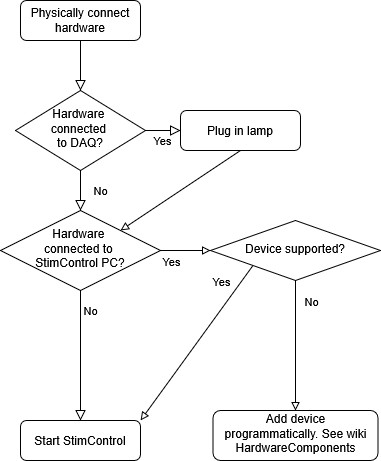

The diagram above was exported from draw.io. Its source (the exported page's mxGraphModel, read from the mxfile embedded in the PNG):
<mxGraphModel dx="1426" dy="779" grid="1" gridSize="10" guides="1" tooltips="1" connect="1" arrows="1" fold="1" page="1" pageScale="1" pageWidth="827" pageHeight="1169" math="0" shadow="0">
  <root>
    <mxCell id="WIyWlLk6GJQsqaUBKTNV-0" />
    <mxCell id="WIyWlLk6GJQsqaUBKTNV-1" parent="WIyWlLk6GJQsqaUBKTNV-0" />
    <mxCell id="WIyWlLk6GJQsqaUBKTNV-2" edge="1" parent="WIyWlLk6GJQsqaUBKTNV-1" source="WIyWlLk6GJQsqaUBKTNV-3" style="rounded=0;html=1;jettySize=auto;orthogonalLoop=1;fontSize=11;endArrow=block;endFill=0;endSize=8;strokeWidth=1;shadow=0;labelBackgroundColor=none;edgeStyle=orthogonalEdgeStyle;" target="WIyWlLk6GJQsqaUBKTNV-6" value="">
      <mxGeometry relative="1" as="geometry" />
    </mxCell>
    <mxCell id="WIyWlLk6GJQsqaUBKTNV-3" parent="WIyWlLk6GJQsqaUBKTNV-1" style="rounded=1;whiteSpace=wrap;html=1;fontSize=12;glass=0;strokeWidth=1;shadow=0;" value="Physically connect hardware" vertex="1">
      <mxGeometry height="40" width="120" x="160" y="80" as="geometry" />
    </mxCell>
    <mxCell id="WIyWlLk6GJQsqaUBKTNV-4" edge="1" parent="WIyWlLk6GJQsqaUBKTNV-1" source="WIyWlLk6GJQsqaUBKTNV-6" style="rounded=0;html=1;jettySize=auto;orthogonalLoop=1;fontSize=11;endArrow=block;endFill=0;endSize=8;strokeWidth=1;shadow=0;labelBackgroundColor=none;edgeStyle=orthogonalEdgeStyle;" target="WIyWlLk6GJQsqaUBKTNV-10" value="No">
      <mxGeometry relative="1" y="20" as="geometry">
        <mxPoint as="offset" />
      </mxGeometry>
    </mxCell>
    <mxCell id="WIyWlLk6GJQsqaUBKTNV-5" edge="1" parent="WIyWlLk6GJQsqaUBKTNV-1" source="WIyWlLk6GJQsqaUBKTNV-6" style="edgeStyle=orthogonalEdgeStyle;rounded=0;html=1;jettySize=auto;orthogonalLoop=1;fontSize=11;endArrow=block;endFill=0;endSize=8;strokeWidth=1;shadow=0;labelBackgroundColor=none;" target="WIyWlLk6GJQsqaUBKTNV-7" value="Yes">
      <mxGeometry relative="1" y="10" as="geometry">
        <mxPoint as="offset" />
      </mxGeometry>
    </mxCell>
    <mxCell id="WIyWlLk6GJQsqaUBKTNV-6" parent="WIyWlLk6GJQsqaUBKTNV-1" style="rhombus;whiteSpace=wrap;html=1;shadow=0;fontFamily=Helvetica;fontSize=12;align=center;strokeWidth=1;spacing=6;spacingTop=-4;" value="Hardware&amp;nbsp;&lt;br&gt;connected&amp;nbsp;&lt;br&gt;to DAQ?" vertex="1">
      <mxGeometry height="80" width="130" x="155" y="170" as="geometry" />
    </mxCell>
    <mxCell id="6DTp_vljCI0_nwRdgC2q-0" edge="1" parent="WIyWlLk6GJQsqaUBKTNV-1" source="WIyWlLk6GJQsqaUBKTNV-7" style="rounded=0;orthogonalLoop=1;jettySize=auto;html=1;exitX=0.5;exitY=1;exitDx=0;exitDy=0;entryX=1;entryY=0;entryDx=0;entryDy=0;endArrow=block;endFill=0;" target="WIyWlLk6GJQsqaUBKTNV-10">
      <mxGeometry relative="1" as="geometry" />
    </mxCell>
    <mxCell id="WIyWlLk6GJQsqaUBKTNV-7" parent="WIyWlLk6GJQsqaUBKTNV-1" style="rounded=1;whiteSpace=wrap;html=1;fontSize=12;glass=0;strokeWidth=1;shadow=0;" value="Plug in lamp" vertex="1">
      <mxGeometry height="40" width="120" x="320" y="190" as="geometry" />
    </mxCell>
    <mxCell id="WIyWlLk6GJQsqaUBKTNV-8" edge="1" parent="WIyWlLk6GJQsqaUBKTNV-1" source="WIyWlLk6GJQsqaUBKTNV-10" style="rounded=0;html=1;jettySize=auto;orthogonalLoop=1;fontSize=11;endArrow=block;endFill=0;endSize=8;strokeWidth=1;shadow=0;labelBackgroundColor=none;edgeStyle=orthogonalEdgeStyle;" target="WIyWlLk6GJQsqaUBKTNV-11" value="No">
      <mxGeometry relative="1" x="-0.6923" y="10" as="geometry">
        <mxPoint as="offset" />
      </mxGeometry>
    </mxCell>
    <mxCell id="6DTp_vljCI0_nwRdgC2q-4" edge="1" parent="WIyWlLk6GJQsqaUBKTNV-1" source="WIyWlLk6GJQsqaUBKTNV-10" style="edgeStyle=orthogonalEdgeStyle;rounded=0;orthogonalLoop=1;jettySize=auto;html=1;endArrow=block;endFill=0;" target="6DTp_vljCI0_nwRdgC2q-3" value="">
      <mxGeometry relative="1" as="geometry" />
    </mxCell>
    <mxCell id="6DTp_vljCI0_nwRdgC2q-10" connectable="0" parent="6DTp_vljCI0_nwRdgC2q-4" style="edgeLabel;html=1;align=center;verticalAlign=middle;resizable=0;points=[];" value="Yes" vertex="1">
      <mxGeometry relative="1" x="-0.24" y="-1" as="geometry">
        <mxPoint x="-9" y="9" as="offset" />
      </mxGeometry>
    </mxCell>
    <mxCell id="WIyWlLk6GJQsqaUBKTNV-10" parent="WIyWlLk6GJQsqaUBKTNV-1" style="rhombus;whiteSpace=wrap;html=1;shadow=0;fontFamily=Helvetica;fontSize=12;align=center;strokeWidth=1;spacing=6;spacingTop=-4;" value="Hardware&amp;nbsp;&lt;br&gt;connected to&amp;nbsp;&lt;br&gt;StimControl PC?" vertex="1">
      <mxGeometry height="80" width="160" x="140" y="290" as="geometry" />
    </mxCell>
    <mxCell id="WIyWlLk6GJQsqaUBKTNV-11" parent="WIyWlLk6GJQsqaUBKTNV-1" style="rounded=1;whiteSpace=wrap;html=1;fontSize=12;glass=0;strokeWidth=1;shadow=0;" value="Start StimControl" vertex="1">
      <mxGeometry height="40" width="120" x="160" y="500" as="geometry" />
    </mxCell>
    <mxCell id="6DTp_vljCI0_nwRdgC2q-6" edge="1" parent="WIyWlLk6GJQsqaUBKTNV-1" source="6DTp_vljCI0_nwRdgC2q-3" style="edgeStyle=orthogonalEdgeStyle;rounded=0;orthogonalLoop=1;jettySize=auto;html=1;endArrow=block;endFill=0;" target="6DTp_vljCI0_nwRdgC2q-5" value="">
      <mxGeometry relative="1" as="geometry" />
    </mxCell>
    <mxCell id="6DTp_vljCI0_nwRdgC2q-9" connectable="0" parent="6DTp_vljCI0_nwRdgC2q-6" style="edgeLabel;html=1;align=center;verticalAlign=middle;resizable=0;points=[];" value="&lt;div&gt;No&lt;/div&gt;" vertex="1">
      <mxGeometry relative="1" x="-0.1" y="2" as="geometry">
        <mxPoint x="13" y="-39" as="offset" />
      </mxGeometry>
    </mxCell>
    <mxCell id="6DTp_vljCI0_nwRdgC2q-7" edge="1" parent="WIyWlLk6GJQsqaUBKTNV-1" source="6DTp_vljCI0_nwRdgC2q-3" style="rounded=0;orthogonalLoop=1;jettySize=auto;html=1;exitX=0;exitY=1;exitDx=0;exitDy=0;entryX=1;entryY=0;entryDx=0;entryDy=0;endArrow=block;endFill=0;" target="WIyWlLk6GJQsqaUBKTNV-11">
      <mxGeometry relative="1" as="geometry" />
    </mxCell>
    <mxCell id="6DTp_vljCI0_nwRdgC2q-8" connectable="0" parent="6DTp_vljCI0_nwRdgC2q-7" style="edgeLabel;html=1;align=center;verticalAlign=middle;resizable=0;points=[];" value="Yes" vertex="1">
      <mxGeometry relative="1" x="-0.2591" y="3" as="geometry">
        <mxPoint x="7" y="-44" as="offset" />
      </mxGeometry>
    </mxCell>
    <mxCell id="6DTp_vljCI0_nwRdgC2q-3" parent="WIyWlLk6GJQsqaUBKTNV-1" style="rhombus;whiteSpace=wrap;html=1;shadow=0;fontFamily=Helvetica;fontSize=12;align=center;strokeWidth=1;spacing=6;spacingTop=-4;" value="Device supported?" vertex="1">
      <mxGeometry height="60" width="170" x="350" y="300" as="geometry" />
    </mxCell>
    <mxCell id="6DTp_vljCI0_nwRdgC2q-5" parent="WIyWlLk6GJQsqaUBKTNV-1" style="rounded=1;whiteSpace=wrap;html=1;shadow=0;strokeWidth=1;spacing=6;spacingTop=-4;" value="Add device programmatically. See wiki HardwareComponents" vertex="1">
      <mxGeometry height="50" width="165" x="352.5" y="490" as="geometry" />
    </mxCell>
  </root>
</mxGraphModel>